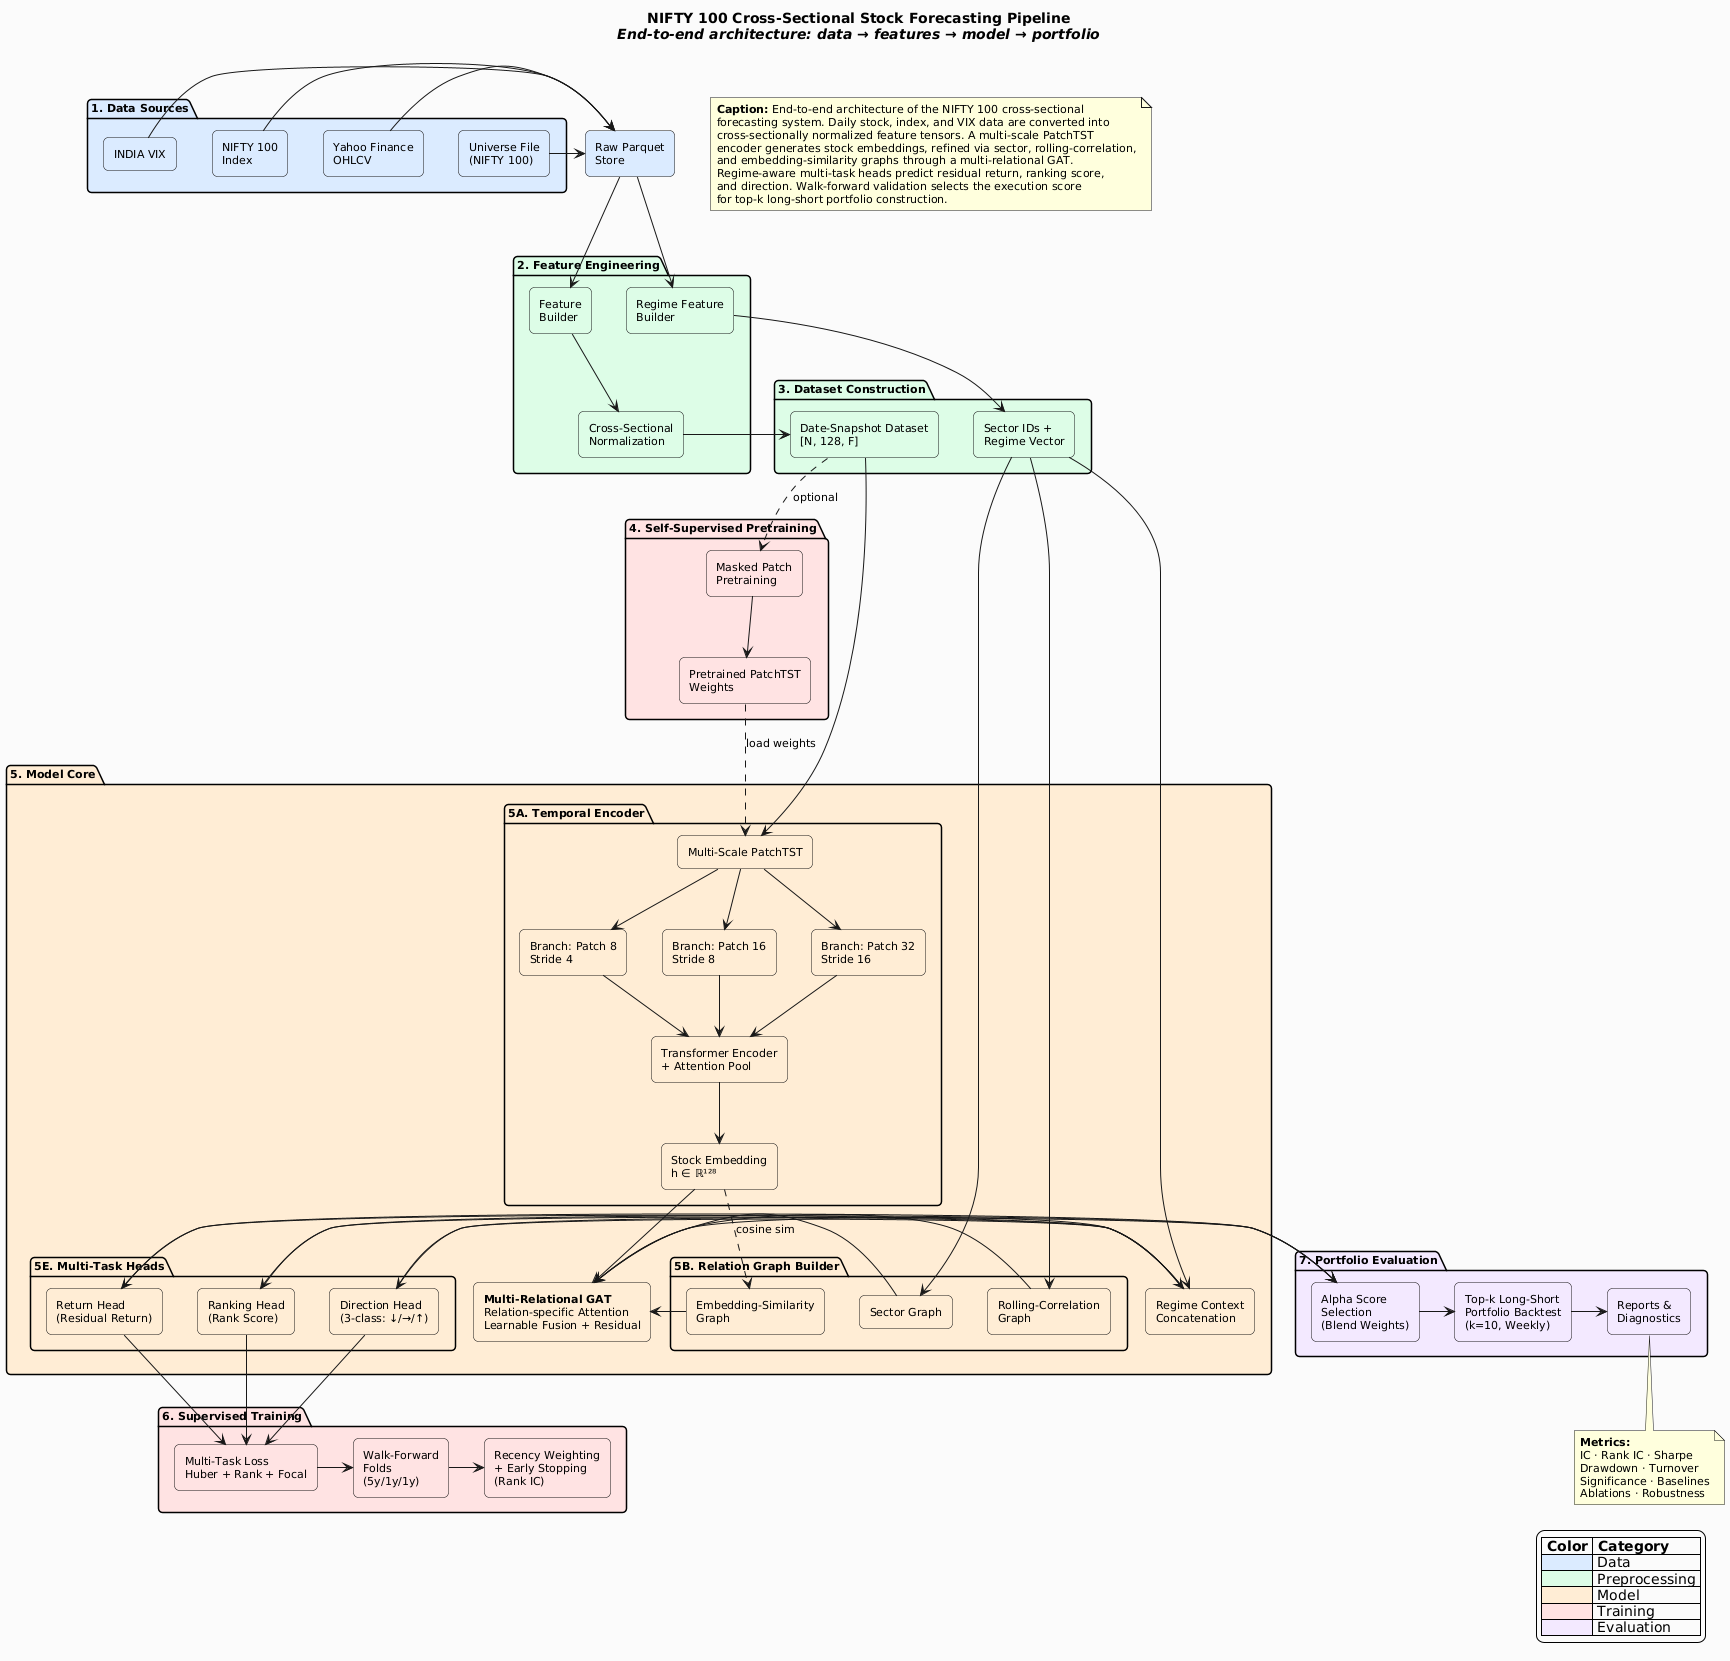

The diagram above was rendered by PlantUML. Its source (embedded in the PNG):
@startuml
' ============================================================
' NIFTY 100 Cross-Sectional Forecasting Architecture Diagram
' ============================================================

skinparam backgroundColor #FAFAFA
skinparam defaultFontName "Segoe UI"
skinparam defaultFontSize 11

skinparam rectangle {
  RoundCorner 10
  StereotypeFontSize 10
}

skinparam package {
  RoundCorner 8
  FontStyle bold
}

' ---- Color Definitions via skinparam ----
skinparam component {
  FontColor #333333
  BorderThickness 1.5
}

' ==== TITLE ====
title **NIFTY 100 Cross-Sectional Stock Forecasting Pipeline**\n//End-to-end architecture: data → features → model → portfolio//

' ==== LEGEND ====
legend right
  |= Color |= Category |
  |<#DBEAFE> | Data |
  |<#DCFCE7> | Preprocessing |
  |<#FFEDD5> | Model |
  |<#FEE2E2> | Training |
  |<#F3E8FF> | Evaluation |
endlegend

' ============================================
' STAGE 1: DATA SOURCES
' ============================================
package "**1. Data Sources**" as DS #DBEAFE {
  rectangle "Universe File\n(NIFTY 100)" as universe #DBEAFE
  rectangle "Yahoo Finance\nOHLCV" as yahoo #DBEAFE
  rectangle "NIFTY 100\nIndex" as niftyidx #DBEAFE
  rectangle "INDIA VIX" as vix #DBEAFE
}

rectangle "Raw Parquet\nStore" as rawstore #DBEAFE

universe -right-> rawstore
yahoo -right-> rawstore
niftyidx -right-> rawstore
vix -right-> rawstore

' ============================================
' STAGE 2: FEATURE ENGINEERING
' ============================================
package "**2. Feature Engineering**" as FE #DCFCE7 {
  rectangle "Feature\nBuilder" as featbuild #DCFCE7
  rectangle "Cross-Sectional\nNormalization" as xsnorm #DCFCE7
  rectangle "Regime Feature\nBuilder" as regimebuild #DCFCE7
}

rawstore -right-> featbuild
rawstore --> regimebuild
featbuild -down-> xsnorm

' ============================================
' STAGE 3: DATASET CONSTRUCTION
' ============================================
package "**3. Dataset Construction**" as DC #DCFCE7 {
  rectangle "Date-Snapshot Dataset\n[N, 128, F]" as dataset #DCFCE7
  rectangle "Sector IDs +\nRegime Vector" as sectorregime #DCFCE7
}

xsnorm -right-> dataset
regimebuild -right-> sectorregime

' ============================================
' STAGE 4: SELF-SUPERVISED PRETRAINING
' ============================================
package "**4. Self-Supervised Pretraining**" as SSP #FEE2E2 {
  rectangle "Masked Patch\nPretraining" as pretrain #FEE2E2
  rectangle "Pretrained PatchTST\nWeights" as preweights #FEE2E2
}

dataset ..> pretrain : "optional"
pretrain -down-> preweights

' ============================================
' STAGE 5: MODEL CORE
' ============================================
package "**5. Model Core**" as MC #FFEDD5 {

  ' ---- 5A: Temporal Encoder ----
  package "5A. Temporal Encoder" as TE #FFEDD5 {
    rectangle "Multi-Scale PatchTST" as patchtst #FFEDD5
    rectangle "Branch: Patch 8\nStride 4" as p8 #FFEDD5
    rectangle "Branch: Patch 16\nStride 8" as p16 #FFEDD5
    rectangle "Branch: Patch 32\nStride 16" as p32 #FFEDD5
    rectangle "Transformer Encoder\n+ Attention Pool" as transpool #FFEDD5
    rectangle "Stock Embedding\nh ∈ ℝ¹²⁸" as stockemb #FFEDD5
  }

  patchtst -down-> p8
  patchtst -down-> p16
  patchtst -down-> p32
  p8 -down-> transpool
  p16 -down-> transpool
  p32 -down-> transpool
  transpool -down-> stockemb

  ' ---- 5B: Graph Builder ----
  package "5B. Relation Graph Builder" as GB #FFEDD5 {
    rectangle "Sector Graph" as gsector #FFEDD5
    rectangle "Rolling-Correlation\nGraph" as gcorr #FFEDD5
    rectangle "Embedding-Similarity\nGraph" as gembed #FFEDD5
  }

  ' ---- 5C: GAT ----
  rectangle "**Multi-Relational GAT**\nRelation-specific Attention\nLearnable Fusion + Residual" as gat #FFEDD5

  ' ---- 5D: Regime ----
  rectangle "Regime Context\nConcatenation" as regimecat #FFEDD5

  ' ---- 5E: Heads ----
  package "5E. Multi-Task Heads" as MH #FFEDD5 {
    rectangle "Return Head\n(Residual Return)" as hret #FFEDD5
    rectangle "Ranking Head\n(Rank Score)" as hrank #FFEDD5
    rectangle "Direction Head\n(3-class: ↓/→/↑)" as hdir #FFEDD5
  }

  stockemb -right-> gat
  gsector -right-> gat
  gcorr -right-> gat
  gembed -right-> gat
  stockemb ..> gembed : "cosine sim"

  gat -right-> regimecat
  regimecat -right-> hret
  regimecat -right-> hrank
  regimecat -right-> hdir
}

' Connect dataset to model
dataset -right-> patchtst
sectorregime --> gsector
sectorregime --> gcorr
sectorregime -right-> regimecat
preweights ..> patchtst : "load weights"

' ============================================
' STAGE 6: SUPERVISED TRAINING
' ============================================
package "**6. Supervised Training**" as ST #FEE2E2 {
  rectangle "Walk-Forward\nFolds\n(5y/1y/1y)" as walkfwd #FEE2E2
  rectangle "Multi-Task Loss\nHuber + Rank + Focal" as mtloss #FEE2E2
  rectangle "Recency Weighting\n+ Early Stopping\n(Rank IC)" as earlystop #FEE2E2
}

hret -down-> mtloss
hrank -down-> mtloss
hdir -down-> mtloss
mtloss -right-> walkfwd
walkfwd -right-> earlystop

' ============================================
' STAGE 7: PORTFOLIO EVALUATION
' ============================================
package "**7. Portfolio Evaluation**" as PE #F3E8FF {
  rectangle "Alpha Score\nSelection\n(Blend Weights)" as alphasel #F3E8FF
  rectangle "Top-k Long-Short\nPortfolio Backtest\n(k=10, Weekly)" as portfolio #F3E8FF
  rectangle "Reports &\nDiagnostics" as reports #F3E8FF
}

hret -right-> alphasel
hrank -right-> alphasel
hdir -right-> alphasel
alphasel -right-> portfolio
portfolio -right-> reports

' ---- Metrics Note ----
note bottom of reports
  **Metrics:**
  IC · Rank IC · Sharpe
  Drawdown · Turnover
  Significance · Baselines
  Ablations · Robustness
end note

' ============================================
' CAPTION
' ============================================
note as caption
  **Caption:** End-to-end architecture of the NIFTY 100 cross-sectional
  forecasting system. Daily stock, index, and VIX data are converted into
  cross-sectionally normalized feature tensors. A multi-scale PatchTST
  encoder generates stock embeddings, refined via sector, rolling-correlation,
  and embedding-similarity graphs through a multi-relational GAT.
  Regime-aware multi-task heads predict residual return, ranking score,
  and direction. Walk-forward validation selects the execution score
  for top-k long-short portfolio construction.
end note
@enduml